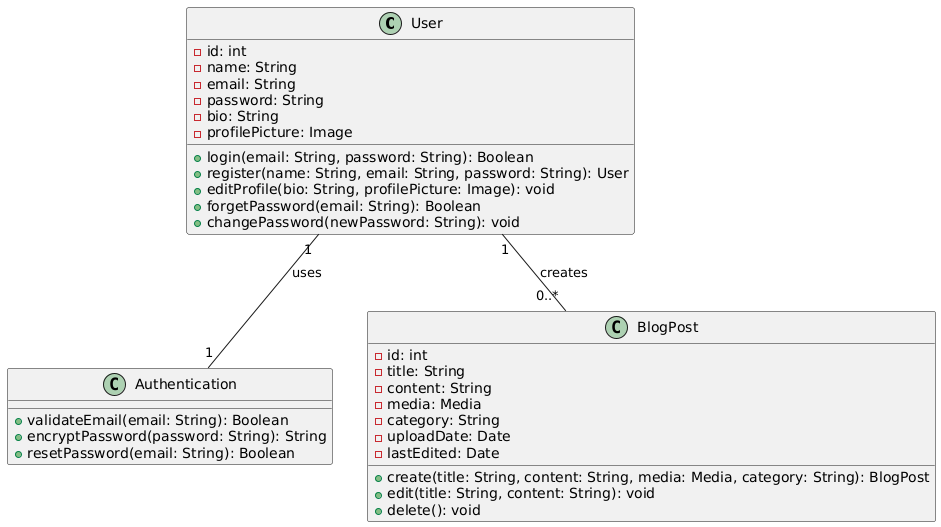

The diagram above was rendered by PlantUML. Its source (embedded in the PNG):
@startuml
class User {
    -id: int
    -name: String
    -email: String
    -password: String
    -bio: String
    -profilePicture: Image
    +login(email: String, password: String): Boolean
    +register(name: String, email: String, password: String): User
    +editProfile(bio: String, profilePicture: Image): void
    +forgetPassword(email: String): Boolean
    +changePassword(newPassword: String): void
}

class Authentication {
    +validateEmail(email: String): Boolean
    +encryptPassword(password: String): String
    +resetPassword(email: String): Boolean
}

class BlogPost {
    -id: int
    -title: String
    -content: String
    -media: Media
    -category: String
    -uploadDate: Date
    -lastEdited: Date
    +create(title: String, content: String, media: Media, category: String): BlogPost
    +edit(title: String, content: String): void
    +delete(): void
}

User "1" -- "1" Authentication : uses
User "1" -- "0..*" BlogPost : creates
@enduml